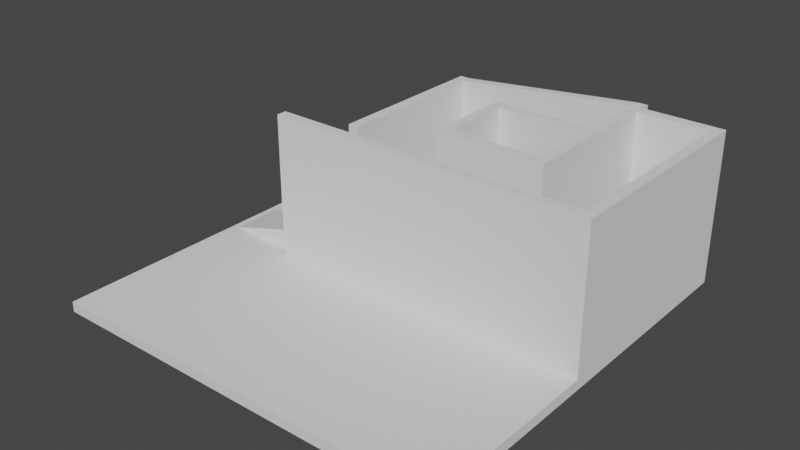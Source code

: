 # Source: Random_Building.blend  (saved by Blender 3.6.11; exported with 4.5.12 LTS)
import bpy
from mathutils import Matrix  # noqa: F401  (used for matrix-valued properties, if any)

bpy.ops.wm.read_factory_settings(use_empty=True)
scene = bpy.context.scene
scene.name = 'Scene'

# ---- collections
col_collection = bpy.data.collections.new('Collection'); scene.collection.children.link(col_collection)

# ---- world
world_world = bpy.data.worlds.new('World'); scene.world = world_world
world_world.use_nodes = True; world_world.node_tree.nodes.clear()
_N = world_world.node_tree.nodes; _L = world_world.node_tree.links
n0 = _N.new('ShaderNodeOutputWorld'); n0.name = 'World Output'; n0.location = (300, 300)
n1 = _N.new('ShaderNodeBackground'); n1.name = 'Background'; n1.location = (10, 300)
n1.inputs[0].default_value = (0.05088, 0.05088, 0.05088, 1.0)
_L.new(n1.outputs[0], n0.inputs[0])
n0.is_active_output = True
world_world.color = (0.05088, 0.05088, 0.05088)
world_world.use_sun_shadow = False
world_world.sun_shadow_jitter_overblur = 0.0

# ---- meshes
me_plane_003 = bpy.data.meshes.new('Plane.003')
me_plane_003.from_pydata([(-1.0, -1.0, 0.0), (1.0, -1.0, 0.0), (-1.0, 1.0, 0.0), (1.0, 1.0, 0.0), (-1.0, 1.0, -0.05214), (-1.0, -1.0, -0.05214), (1.0, -1.0, -0.05214), (1.0, 1.0, -0.05214)], [], [(0, 2, 3, 1), (5, 6, 7, 4), (1, 3, 7, 6), (2, 0, 5, 4), (3, 2, 4, 7), (0, 1, 6, 5)])
_uv = me_plane_003.uv_layers.new(name='UVMap')
_uv.uv.foreach_set('vector', [0.0, 0.0, 0.0, 1.0, 1.0, 1.0, 1.0, 0.0, 0.0, 0.0, 1.0, 0.0, 1.0, 1.0, 0.0, 1.0, 1.0, 0.0, 1.0, 1.0, 1.0, 1.0, 1.0, 0.0, 0.0, 1.0, 0.0, 0.0, 0.0, 0.0, 0.0, 1.0, 1.0, 1.0, 0.0, 1.0, 0.0, 1.0, 1.0, 1.0, 0.0, 0.0, 1.0, 0.0, 1.0, 0.0, 0.0, 0.0])
me_plane_003.update()
me_plane_004 = bpy.data.meshes.new('Plane.004')
me_plane_004.from_pydata([(-13.0, -15.0, 9.06e-07), (1.0, -15.0, 0.0), (-13.0, 1.0, 9.06e-07), (1.0, 1.0, 0.0), (-13.0, 1.0, -1.0), (-13.0, -15.0, -1.0), (1.0, -15.0, -1.0), (1.0, 1.0, -1.0), (-13.0, -14.0, -8.0), (1.0, -14.0, -8.0), (-13.0, 1.0, -8.0), (1.0, 1.0, -8.0), (-13.0, 1.0, -9.0), (-13.0, -14.0, -9.0), (1.0, -14.0, -9.0), (1.0, 1.0, -9.0), (-13.0, 0.0, -1.0), (1.0, 0.0, -1.0), (-13.0, 0.0, -8.0), (1.0, 0.0, -8.0), (-6.159e-07, -15.0, -8.0), (-2.0, -15.0, -8.0), (-6.159e-07, -13.0, -8.0), (-2.0, -13.0, -8.0), (-1.192e-07, -15.0, -1.0), (-2.0, -15.0, -1.0), (-1.192e-07, -13.0, -1.0), (-2.0, -13.0, -1.0), (-13.0, -20.0, 9.06e-07), (1.0, -20.0, 0.0), (-13.0, -20.0, -1.0), (1.0, -20.0, -1.0), (-13.0, -21.0, 9.06e-07), (1.0, -21.0, 0.0), (-13.0, -21.0, -1.0), (1.0, -21.0, -1.0), (-13.0, -20.0, -32.0), (1.0, -20.0, -32.0), (-13.0, -21.0, -32.0), (1.0, -21.0, -32.0), (-13.0, -15.0, -8.0), (1.0, -15.0, -8.0), (-13.0, -15.0, -9.0), (1.0, -15.0, -9.0), (-13.0, -14.0, -18.0), (1.0, -14.0, -18.0), (-13.0, -15.0, -18.0), (1.0, -15.0, -18.0), (-13.0, -14.0, -19.0), (1.0, -14.0, -19.0), (-13.0, -15.0, -19.0), (1.0, -15.0, -19.0), (-13.0, -7.0, -18.0), (1.0, -7.0, -18.0), (-13.0, -7.0, -19.0), (1.0, -7.0, -19.0), (-13.0, -6.0, -18.0), (1.0, -6.0, -18.0), (-13.0, -6.0, -19.0), (1.0, -6.0, -19.0), (-13.0, -7.0, -9.0), (1.0, -7.0, -9.0), (-13.0, -6.0, -9.0), (1.0, -6.0, -9.0), (1.0, 2.0, -8.0), (-13.0, 2.0, -8.0), (1.0, 2.0, -9.0), (-13.0, 2.0, -9.0), (3.0, 1.0, -28.0), (-11.0, 1.0, -28.0), (3.0, 2.0, -28.0), (-11.0, 2.0, -28.0), (3.0, 1.0, -29.0), (-11.0, 1.0, -29.0), (3.0, 2.0, -29.0), (-11.0, 2.0, -29.0), (3.0, -15.0, -28.0), (-11.0, -15.0, -28.0), (3.0, -15.0, -29.0), (-11.0, -15.0, -29.0)], [], [(0, 2, 3, 1), (5, 6, 7, 4), (1, 3, 7, 6), (2, 0, 5, 4), (3, 2, 4, 7), (5, 0, 28, 30), (8, 10, 11, 9), (13, 14, 15, 12), (9, 11, 15, 14), (10, 8, 13, 12), (10, 12, 67, 65), (9, 14, 43, 41), (10, 11, 19, 18), (16, 18, 19, 17), (11, 7, 17, 19), (7, 4, 16, 17), (4, 10, 18, 16), (7, 11, 10, 4), (20, 21, 23, 22), (22, 23, 27, 26), (26, 27, 25, 24), (24, 25, 21, 20), (22, 26, 24, 20), (27, 23, 21, 25), (29, 31, 35, 33), (1, 6, 31, 29), (6, 5, 30, 31), (0, 1, 29, 28), (32, 33, 35, 34), (28, 29, 33, 32), (30, 28, 32, 34), (30, 34, 38, 36), (37, 36, 38, 39), (34, 35, 39, 38), (31, 30, 36, 37), (35, 31, 37, 39), (40, 41, 43, 42), (42, 43, 47, 46), (8, 9, 41, 40), (13, 8, 40, 42), (47, 45, 49, 51), (13, 42, 46, 44), (43, 14, 45, 47), (14, 13, 44, 45), (49, 48, 50, 51), (45, 44, 52, 53), (44, 46, 50, 48), (46, 47, 51, 50), (54, 55, 59, 58), (44, 48, 54, 52), (49, 45, 53, 55), (48, 49, 55, 54), (57, 56, 58, 59), (55, 53, 57, 59), (56, 57, 63, 62), (52, 54, 58, 56), (61, 60, 62, 63), (52, 56, 62, 60), (53, 52, 60, 61), (57, 53, 61, 63), (64, 65, 67, 66), (15, 66, 70, 68), (11, 10, 65, 64), (15, 11, 64, 66), (71, 69, 73, 75), (67, 12, 69, 71), (12, 15, 68, 69), (66, 67, 71, 70), (73, 72, 74, 75), (69, 68, 76, 77), (68, 70, 74, 72), (70, 71, 75, 74), (77, 76, 78, 79), (68, 72, 78, 76), (73, 69, 77, 79), (72, 73, 79, 78)])
_uv = me_plane_004.uv_layers.new(name='UVMap')
_uv.uv.foreach_set('vector', [0.0, 0.0, 0.0, 1.0, 1.0, 1.0, 1.0, 0.0, 0.0, 0.0, 1.0, 0.0, 1.0, 1.0, 0.0, 1.0, 1.0, 0.0, 1.0, 1.0, 1.0, 1.0, 1.0, 0.0, 0.0, 1.0, 0.0, 0.0, 0.0, 0.0, 0.0, 1.0, 1.0, 1.0, 0.0, 1.0, 0.0, 1.0, 1.0, 1.0, 0.0, 0.0, 0.0, 0.0, 0.0, 0.0, 0.0, 0.0, 0.0, 0.0, 0.0, 1.0, 1.0, 1.0, 1.0, 0.0, 0.0, 0.0, 1.0, 0.0, 1.0, 1.0, 0.0, 1.0, 1.0, 0.0, 1.0, 1.0, 1.0, 1.0, 1.0, 0.0, 0.0, 1.0, 0.0, 0.0, 0.0, 0.0, 0.0, 1.0, 0.0, 1.0, 0.0, 1.0, 0.0, 1.0, 0.0, 1.0, 1.0, 0.0, 1.0, 0.0, 1.0, 0.0, 1.0, 0.0, 0.0, 1.0, 1.0, 1.0, 1.0, 1.0, 0.0, 1.0, 0.0, 1.0, 0.0, 1.0, 1.0, 1.0, 1.0, 1.0, 0.0, 0.0, 0.0, 0.0, 0.0, 0.0, 0.0, 0.0, 1.0, 1.0, 0.0, 1.0, 0.0, 1.0, 1.0, 1.0, 0.0, 0.0, 0.0, 0.0, 0.0, 0.0, 0.0, 0.0, 0.0, 0.0, 0.0, 0.0, 0.0, 0.0, 0.0, 0.0, 0.375, 0.0, 0.625, 0.0, 0.625, 0.25, 0.375, 0.25, 0.375, 0.25, 0.625, 0.25, 0.625, 0.5, 0.375, 0.5, 0.375, 0.5, 0.625, 0.5, 0.625, 0.75, 0.375, 0.75, 0.375, 0.75, 0.625, 0.75, 0.625, 1.0, 0.375, 1.0, 0.125, 0.5, 0.375, 0.5, 0.375, 0.75, 0.125, 0.75, 0.625, 0.5, 0.875, 0.5, 0.875, 0.75, 0.625, 0.75, 1.0, 0.0, 1.0, 0.0, 1.0, 0.0, 1.0, 0.0, 1.0, 0.0, 1.0, 0.0, 1.0, 0.0, 1.0, 0.0, 1.0, 0.0, 0.0, 0.0, 0.0, 0.0, 1.0, 0.0, 0.0, 0.0, 1.0, 0.0, 1.0, 0.0, 0.0, 0.0, 0.0, 0.0, 1.0, 0.0, 1.0, 0.0, 0.0, 0.0, 0.0, 0.0, 1.0, 0.0, 1.0, 0.0, 0.0, 0.0, 0.0, 0.0, 0.0, 0.0, 0.0, 0.0, 0.0, 0.0, 0.0, 0.0, 0.0, 0.0, 0.0, 0.0, 0.0, 0.0, 1.0, 0.0, 0.0, 0.0, 0.0, 0.0, 1.0, 0.0, 0.0, 0.0, 1.0, 0.0, 1.0, 0.0, 0.0, 0.0, 1.0, 0.0, 0.0, 0.0, 0.0, 0.0, 1.0, 0.0, 1.0, 0.0, 1.0, 0.0, 1.0, 0.0, 1.0, 0.0, 0.0, 0.0, 1.0, 0.0, 1.0, 0.0, 0.0, 0.0, 0.0, 0.0, 1.0, 0.0, 1.0, 0.0, 0.0, 0.0, 0.0, 0.0, 1.0, 0.0, 1.0, 0.0, 0.0, 0.0, 0.0, 0.0, 0.0, 0.0, 0.0, 0.0, 0.0, 0.0, 1.0, 0.0, 1.0, 0.0, 1.0, 0.0, 1.0, 0.0, 0.0, 0.0, 0.0, 0.0, 0.0, 0.0, 0.0, 0.0, 1.0, 0.0, 1.0, 0.0, 1.0, 0.0, 1.0, 0.0, 1.0, 0.0, 0.0, 0.0, 0.0, 0.0, 1.0, 0.0, 1.0, 0.0, 0.0, 0.0, 0.0, 0.0, 1.0, 0.0, 1.0, 0.0, 0.0, 0.0, 0.0, 0.0, 1.0, 0.0, 0.0, 0.0, 0.0, 0.0, 0.0, 0.0, 0.0, 0.0, 0.0, 0.0, 1.0, 0.0, 1.0, 0.0, 0.0, 0.0, 0.0, 0.0, 1.0, 0.0, 1.0, 0.0, 0.0, 0.0, 0.0, 0.0, 0.0, 0.0, 0.0, 0.0, 0.0, 0.0, 1.0, 0.0, 1.0, 0.0, 1.0, 0.0, 1.0, 0.0, 0.0, 0.0, 1.0, 0.0, 1.0, 0.0, 0.0, 0.0, 1.0, 0.0, 0.0, 0.0, 0.0, 0.0, 1.0, 0.0, 1.0, 0.0, 1.0, 0.0, 1.0, 0.0, 1.0, 0.0, 0.0, 0.0, 1.0, 0.0, 1.0, 0.0, 0.0, 0.0, 0.0, 0.0, 0.0, 0.0, 0.0, 0.0, 0.0, 0.0, 1.0, 0.0, 0.0, 0.0, 0.0, 0.0, 1.0, 0.0, 0.0, 0.0, 0.0, 0.0, 0.0, 0.0, 0.0, 0.0, 1.0, 0.0, 0.0, 0.0, 0.0, 0.0, 1.0, 0.0, 1.0, 0.0, 1.0, 0.0, 1.0, 0.0, 1.0, 0.0, 1.0, 1.0, 0.0, 1.0, 0.0, 1.0, 1.0, 1.0, 1.0, 1.0, 1.0, 1.0, 1.0, 1.0, 1.0, 1.0, 1.0, 1.0, 0.0, 1.0, 0.0, 1.0, 1.0, 1.0, 1.0, 1.0, 1.0, 1.0, 1.0, 1.0, 1.0, 1.0, 0.0, 1.0, 0.0, 1.0, 0.0, 1.0, 0.0, 1.0, 0.0, 1.0, 0.0, 1.0, 0.0, 1.0, 0.0, 1.0, 0.0, 1.0, 1.0, 1.0, 1.0, 1.0, 0.0, 1.0, 1.0, 1.0, 0.0, 1.0, 0.0, 1.0, 1.0, 1.0, 0.0, 1.0, 1.0, 1.0, 1.0, 1.0, 0.0, 1.0, 0.0, 1.0, 1.0, 1.0, 1.0, 1.0, 0.0, 1.0, 1.0, 1.0, 1.0, 1.0, 1.0, 1.0, 1.0, 1.0, 1.0, 1.0, 0.0, 1.0, 0.0, 1.0, 1.0, 1.0, 0.0, 1.0, 1.0, 1.0, 1.0, 1.0, 0.0, 1.0, 1.0, 1.0, 1.0, 1.0, 1.0, 1.0, 1.0, 1.0, 0.0, 1.0, 0.0, 1.0, 0.0, 1.0, 0.0, 1.0, 1.0, 1.0, 0.0, 1.0, 0.0, 1.0, 1.0, 1.0])
me_plane_004.update()
me_plane_005 = bpy.data.meshes.new('Plane.005')
me_plane_005.from_pydata([(1.0, -20.0, -16.0), (-1.0, -20.0, -16.0), (1.0, -15.0, -16.0), (-1.0, -15.0, -16.0), (1.0, -20.0, -9.0), (1.0, -20.0, -20.0), (1.0, -15.0, -9.0), (1.0, -15.0, -20.0), (-3.0, -20.0, -20.0), (-3.0, -15.0, -20.0), (-1.0, -20.0, -28.0), (-3.0, -20.0, -28.0), (-1.0, -19.0, -28.0), (-3.0, -19.0, -28.0), (-1.0, -20.0, -20.0), (-3.0, -20.0, -20.0), (-1.0, -19.0, -20.0), (-3.0, -19.0, -20.0), (-1.0, -16.0, -28.0), (-3.0, -16.0, -28.0), (-1.0, -15.0, -28.0), (-3.0, -15.0, -28.0), (-1.0, -16.0, -20.0), (-3.0, -16.0, -20.0), (-1.0, -15.0, -20.0), (-3.0, -15.0, -20.0), (1.0, -15.0, -32.4), (-1.0, -15.0, -32.4), (1.0, -20.0, -32.4), (-1.0, -20.0, -32.4), (1.0, -15.0, -39.4), (1.0, -15.0, -28.4), (1.0, -20.0, -39.4), (1.0, -20.0, -28.4), (-3.0, -15.0, -28.4), (-3.0, -20.0, -28.4), (-1.0, -19.0, -28.0), (-1.0, -20.0, -28.0), (-3.0, -20.0, -28.0), (-3.0, -19.0, -28.0), (-1.0, -15.0, -28.0), (-1.0, -16.0, -28.0), (-3.0, -16.0, -28.0), (-3.0, -15.0, -28.0)], [], [(3, 2, 7, 9), (2, 3, 6), (1, 3, 9, 8), (4, 1, 0), (2, 6, 4, 0), (0, 1, 8, 5), (2, 0, 5, 7), (5, 8, 9, 7), (3, 1, 4, 6), (19, 21, 43, 42), (12, 13, 17, 16), (16, 17, 15, 14), (14, 15, 11, 10), (12, 16, 14, 10), (17, 13, 11, 15), (12, 10, 37, 36), (20, 21, 25, 24), (24, 25, 23, 22), (22, 23, 19, 18), (20, 24, 22, 18), (25, 21, 19, 23), (29, 28, 33, 35), (28, 29, 32), (27, 29, 35, 34), (30, 27, 26), (28, 32, 30, 26), (26, 27, 34, 31), (28, 26, 31, 33), (31, 34, 35, 33), (29, 27, 30, 32), (37, 38, 39, 36), (41, 42, 43, 40), (13, 12, 36, 39), (20, 18, 41, 40), (10, 11, 38, 37), (21, 20, 40, 43), (18, 19, 42, 41), (11, 13, 39, 38)])
_uv = me_plane_005.uv_layers.new(name='UVMap')
_uv.uv.foreach_set('vector', [0.625, 0.25, 0.375, 0.25, 0.375, 0.25, 0.625, 0.25, 0.375, 0.25, 0.625, 0.25, 0.375, 0.5, 0.625, 1.0, 0.625, 0.25, 0.625, 0.25, 0.625, 1.0, 0.375, 0.75, 0.625, 1.0, 0.375, 1.0, 0.125, 0.5, 0.375, 0.5, 0.375, 0.75, 0.125, 0.75, 0.375, 1.0, 0.625, 1.0, 0.625, 1.0, 0.375, 1.0, 0.125, 0.5, 0.125, 0.75, 0.125, 0.75, 0.125, 0.5, 0.375, 0.0, 0.625, 0.0, 0.625, 0.25, 0.375, 0.25, 0.625, 0.25, 0.625, 1.0, 0.375, 0.75, 0.375, 0.5, 0.875, 0.75, 0.875, 0.5, 0.875, 0.5, 0.875, 0.75, 0.375, 0.25, 0.625, 0.25, 0.625, 0.5, 0.375, 0.5, 0.375, 0.5, 0.625, 0.5, 0.625, 0.75, 0.375, 0.75, 0.375, 0.75, 0.625, 0.75, 0.625, 1.0, 0.375, 1.0, 0.125, 0.5, 0.375, 0.5, 0.375, 0.75, 0.125, 0.75, 0.625, 0.5, 0.875, 0.5, 0.875, 0.75, 0.625, 0.75, 0.125, 0.5, 0.125, 0.75, 0.125, 0.75, 0.125, 0.5, 0.375, 0.25, 0.625, 0.25, 0.625, 0.5, 0.375, 0.5, 0.375, 0.5, 0.625, 0.5, 0.625, 0.75, 0.375, 0.75, 0.375, 0.75, 0.625, 0.75, 0.625, 1.0, 0.375, 1.0, 0.125, 0.5, 0.375, 0.5, 0.375, 0.75, 0.125, 0.75, 0.625, 0.5, 0.875, 0.5, 0.875, 0.75, 0.625, 0.75, 0.625, 0.25, 0.375, 0.25, 0.375, 0.25, 0.625, 0.25, 0.375, 0.25, 0.625, 0.25, 0.375, 0.5, 0.625, 1.0, 0.625, 0.25, 0.625, 0.25, 0.625, 1.0, 0.375, 0.75, 0.625, 1.0, 0.375, 1.0, 0.125, 0.5, 0.375, 0.5, 0.375, 0.75, 0.125, 0.75, 0.375, 1.0, 0.625, 1.0, 0.625, 1.0, 0.375, 1.0, 0.125, 0.5, 0.125, 0.75, 0.125, 0.75, 0.125, 0.5, 0.375, 0.0, 0.625, 0.0, 0.625, 0.25, 0.375, 0.25, 0.625, 0.25, 0.625, 1.0, 0.375, 0.75, 0.375, 0.5, 0.375, 0.0, 0.625, 0.0, 0.625, 0.25, 0.375, 0.25, 0.375, 0.0, 0.625, 0.0, 0.625, 0.25, 0.375, 0.25, 0.625, 0.25, 0.375, 0.25, 0.375, 0.25, 0.625, 0.25, 0.125, 0.5, 0.125, 0.75, 0.125, 0.75, 0.125, 0.5, 0.375, 1.0, 0.625, 1.0, 0.625, 1.0, 0.375, 1.0, 0.625, 0.25, 0.375, 0.25, 0.375, 0.25, 0.625, 0.25, 0.375, 1.0, 0.625, 1.0, 0.625, 1.0, 0.375, 1.0, 0.875, 0.75, 0.875, 0.5, 0.875, 0.5, 0.875, 0.75])
me_plane_005.update()

# ---- objects
ob_plane = bpy.data.objects.new('Plane', me_plane_003)
ob_plane_001 = bpy.data.objects.new('Plane.001', me_plane_004)
ob_plane_002 = bpy.data.objects.new('Plane.002', me_plane_005)

# ---- transforms, parenting, visibility, modifiers, constraints
ob_plane.location = (0.0, 0.0, 0.0)
ob_plane.scale = (20.0, 20.0, 19.18)
ob_plane_001.location = (20.0, 19.0, 1.0)
ob_plane_001.rotation_euler = (-0.0, 1.571, 0.0)
ob_plane_002.location = (20.0, 19.0, 1.0)
ob_plane_002.rotation_euler = (-0.0, 1.571, 0.0)

# ---- collection membership
col_collection.objects.link(ob_plane)
col_collection.objects.link(ob_plane_001)
col_collection.objects.link(ob_plane_002)

# ---- scene / render settings (as saved in the file)
scene.frame_start = 1; scene.frame_end = 250; scene.frame_set(1)
scene.render.engine = 'BLENDER_EEVEE_NEXT'
scene.cycles.sampling_pattern = 'TABULATED_SOBOL'
scene.view_settings.view_transform = 'Filmic'
bpy.context.view_layer.update()

# ---- added for rendering (the .blend has no active camera and no usable light): camera, sun
cam_auto = bpy.data.cameras.new('AutoCamera')
cam_auto.lens = 50.0
cam_auto.sensor_width = 36.0
cam_auto.clip_end = 1000.0
ob_auto_camera = bpy.data.objects.new('AutoCamera', cam_auto)
scene.collection.objects.link(ob_auto_camera)
ob_auto_camera.location = (55.0256, -65.5307, 50.0205)
ob_auto_camera.rotation_euler = (1.09748, -7.21219e-08, 0.694738)
scene.camera = ob_auto_camera
light_auto_sun = bpy.data.lights.new('AutoSun', 'SUN')
light_auto_sun.energy = 3.0
light_auto_sun.angle = 0.0523599
ob_auto_sun = bpy.data.objects.new('AutoSun', light_auto_sun)
scene.collection.objects.link(ob_auto_sun)
ob_auto_sun.rotation_euler = (0.872665, 0.174533, 0.523599)
bpy.context.view_layer.update()
